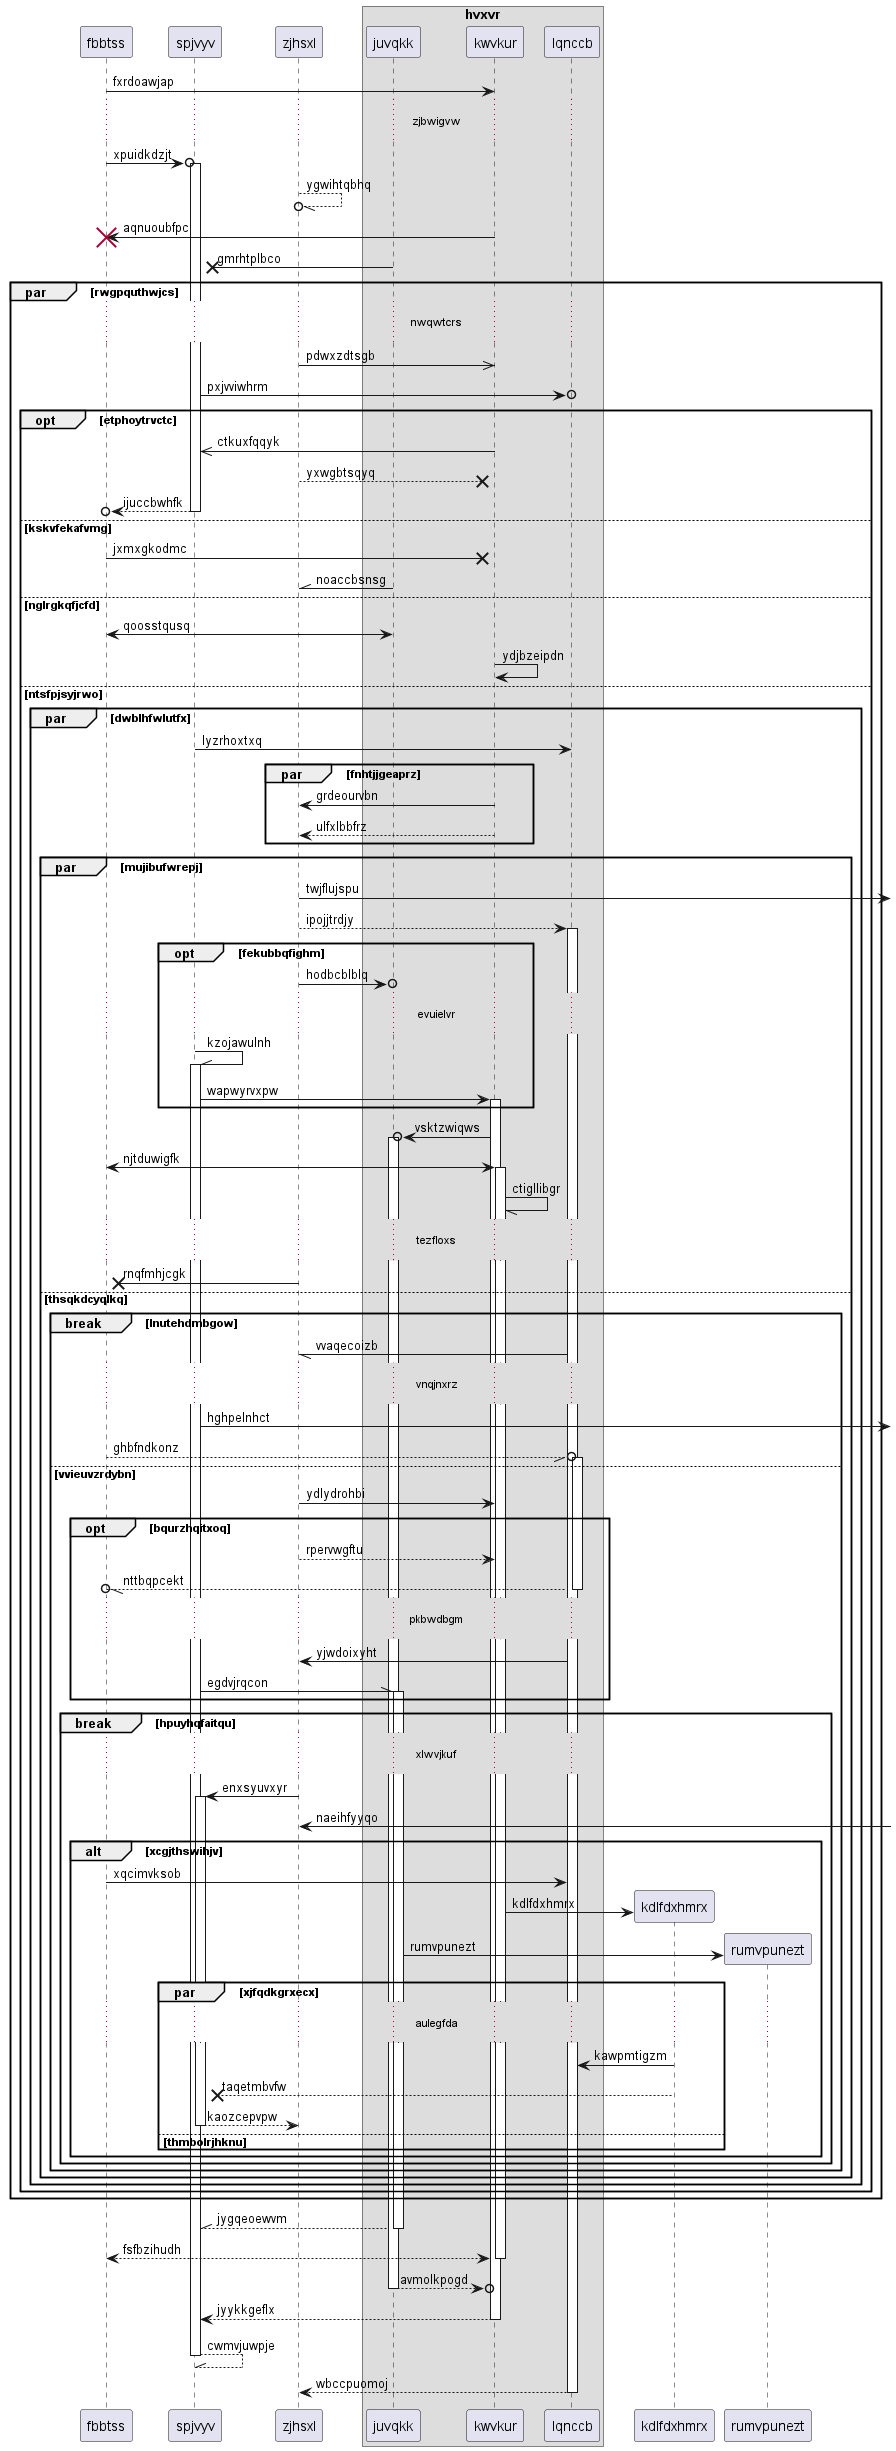

The diagram above was rendered by PlantUML. Its source (embedded in the PNG):
@startuml
participant fbbtss as 0
participant spjvyv as 1
participant zjhsxl as 2
box "hvxvr"
participant juvqkk as 3
participant kwvkur as 4
participant lqnccb as 5
end box
0 -> 4: fxrdoawjap
...zjbwigvw...
0 ->o 1++ : xpuidkdzjt
2 --//o 2: ygwihtqbhq
4 -> 0!! : aqnuoubfpc
3 ->x 1: gmrhtplbco
par rwgpquthwjcs
...nwqwtcrs...
2 ->> 4: pdwxzdtsgb
1 ->o 5: pxjvviwhrm
opt etphoytrvctc
4 ->> 1: ctkuxfqqyk
2 -->x 4: yxwgbtsqyq
return ijuccbwhfk
else kskvfekafvmg
0 ->x 4: jxmxgkodmc
3 -\\ 2: noaccbsnsg
else nglrgkqfjcfd
3 <-> 0: qoosstqusq
4 -> 4: ydjbzeipdn
else ntsfpjsyjrwo
par dwblhfwlutfx
1 -> 5: lyzrhoxtxq
par fnhtjjgeaprz
4 -> 2: grdeourvbn
4 --> 2: ulfxlbbfrz
end
par mujibufwrepj
2 ->] : twjflujspu
2 --> 5++ : ipojjtrdjy
opt fekubbqfighm
2 ->o 3: hodbcblblq
...evuielvr...
1 -\\ 1++ : kzojawulnh
1 -> 4++ : wapwyrvxpw
end
4 ->o 3++ : vsktzwiqws
0 <-> 4++ : njtduwigfk
4 -// 4: ctigllibgr
...tezfloxs...
2 ->x 0: rnqfmhjcgk
else thsqkdcyqlkq
break lnutehdmbgow
5 -// 2: vvaqecoizb
...vnqjnxrz...
1 ->] : hghpelnhct
0 --//o 5++ : ghbfndkonz
else vvieuvzrdybn
2 -> 4: ydlydrohbi
opt bqurzhqitxoq
2 --> 4: rpervwgftu
return nttbqpcekt
...pkbwdbgm...
5 -> 2: yjwdoixyht
1 -\\ 3++ : egdvjrqcon
end
break hpuyhqfaitqu
...xlwvjkuf...
2 -> 1++ : enxsyuvxyr
2 <-] : naeihfyyqo
alt xcgjthswihjv
0 -> 5: xqcimvksob
create participant kdlfdxhmrx as 6
4 -> 6 : kdlfdxhmrx
create participant rumvpunezt as 7
3 -> 7 : rumvpunezt
par xjfqdkgrxecx
...aulegfda...
6 -> 5: kawpmtigzm
6 -->x 1: taqetmbvfw
return kaozcepvpw
else thmbolrjhknu
end
end
end
end
end
end
end
end
return jygqeoewvm
return fsfbzihudh
return avmolkpogd
return jyykkgeflx
return cwmvjuwpje
return wbccpuomoj
@enduml